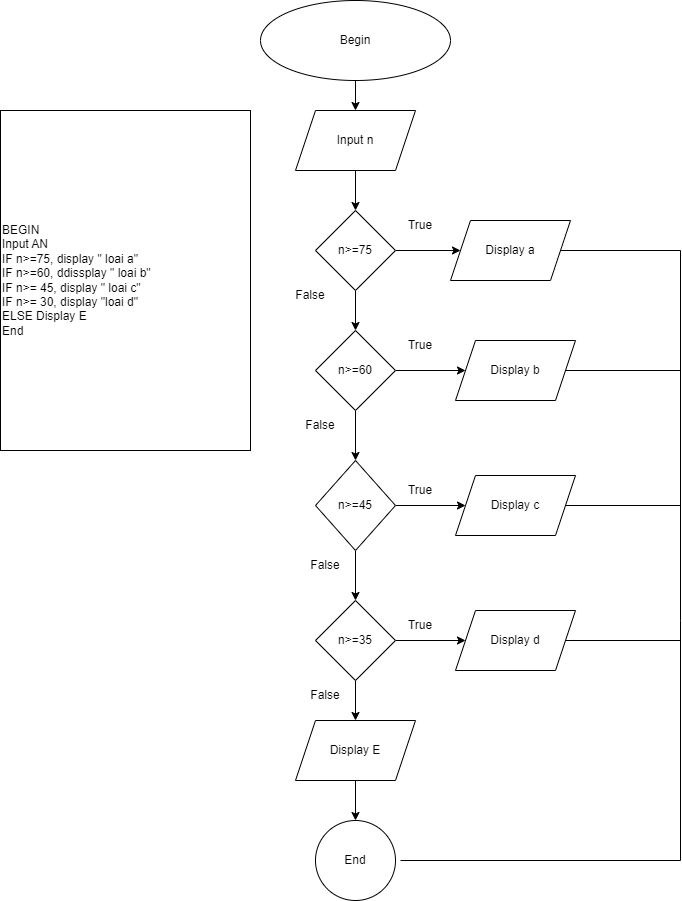

The diagram above was exported from draw.io. Its source (the exported page's mxGraphModel, read from the mxfile embedded in the PNG):
<mxGraphModel dx="864" dy="516" grid="1" gridSize="10" guides="1" tooltips="1" connect="1" arrows="1" fold="1" page="1" pageScale="1" pageWidth="850" pageHeight="1100" math="0" shadow="0">
  <root>
    <mxCell id="0" />
    <mxCell id="1" parent="0" />
    <mxCell id="kN42FsMll_J2tspTmQG5-3" value="" style="edgeStyle=orthogonalEdgeStyle;rounded=0;orthogonalLoop=1;jettySize=auto;html=1;" edge="1" parent="1" source="kN42FsMll_J2tspTmQG5-1" target="kN42FsMll_J2tspTmQG5-2">
      <mxGeometry relative="1" as="geometry" />
    </mxCell>
    <mxCell id="kN42FsMll_J2tspTmQG5-1" value="Begin" style="ellipse;whiteSpace=wrap;html=1;" vertex="1" parent="1">
      <mxGeometry x="260" y="20" width="190" height="80" as="geometry" />
    </mxCell>
    <mxCell id="kN42FsMll_J2tspTmQG5-5" value="" style="edgeStyle=orthogonalEdgeStyle;rounded=0;orthogonalLoop=1;jettySize=auto;html=1;" edge="1" parent="1" source="kN42FsMll_J2tspTmQG5-2" target="kN42FsMll_J2tspTmQG5-4">
      <mxGeometry relative="1" as="geometry" />
    </mxCell>
    <mxCell id="kN42FsMll_J2tspTmQG5-2" value="Input n" style="shape=parallelogram;perimeter=parallelogramPerimeter;whiteSpace=wrap;html=1;fixedSize=1;" vertex="1" parent="1">
      <mxGeometry x="295" y="130" width="120" height="60" as="geometry" />
    </mxCell>
    <mxCell id="kN42FsMll_J2tspTmQG5-7" value="" style="edgeStyle=orthogonalEdgeStyle;rounded=0;orthogonalLoop=1;jettySize=auto;html=1;" edge="1" parent="1" source="kN42FsMll_J2tspTmQG5-4" target="kN42FsMll_J2tspTmQG5-6">
      <mxGeometry relative="1" as="geometry" />
    </mxCell>
    <mxCell id="kN42FsMll_J2tspTmQG5-32" value="" style="edgeStyle=orthogonalEdgeStyle;rounded=0;orthogonalLoop=1;jettySize=auto;html=1;" edge="1" parent="1" source="kN42FsMll_J2tspTmQG5-4" target="kN42FsMll_J2tspTmQG5-18">
      <mxGeometry relative="1" as="geometry" />
    </mxCell>
    <mxCell id="kN42FsMll_J2tspTmQG5-4" value="n&amp;gt;=75" style="rhombus;whiteSpace=wrap;html=1;" vertex="1" parent="1">
      <mxGeometry x="315" y="230" width="80" height="80" as="geometry" />
    </mxCell>
    <mxCell id="kN42FsMll_J2tspTmQG5-13" value="" style="edgeStyle=orthogonalEdgeStyle;rounded=0;orthogonalLoop=1;jettySize=auto;html=1;" edge="1" parent="1" source="kN42FsMll_J2tspTmQG5-6" target="kN42FsMll_J2tspTmQG5-8">
      <mxGeometry relative="1" as="geometry" />
    </mxCell>
    <mxCell id="kN42FsMll_J2tspTmQG5-21" value="" style="edgeStyle=orthogonalEdgeStyle;rounded=0;orthogonalLoop=1;jettySize=auto;html=1;" edge="1" parent="1" source="kN42FsMll_J2tspTmQG5-6" target="kN42FsMll_J2tspTmQG5-20">
      <mxGeometry relative="1" as="geometry" />
    </mxCell>
    <mxCell id="kN42FsMll_J2tspTmQG5-6" value="n&amp;gt;=60" style="rhombus;whiteSpace=wrap;html=1;" vertex="1" parent="1">
      <mxGeometry x="315" y="350" width="80" height="80" as="geometry" />
    </mxCell>
    <mxCell id="kN42FsMll_J2tspTmQG5-12" value="" style="edgeStyle=orthogonalEdgeStyle;rounded=0;orthogonalLoop=1;jettySize=auto;html=1;" edge="1" parent="1" source="kN42FsMll_J2tspTmQG5-8" target="kN42FsMll_J2tspTmQG5-11">
      <mxGeometry relative="1" as="geometry" />
    </mxCell>
    <mxCell id="kN42FsMll_J2tspTmQG5-23" value="" style="edgeStyle=orthogonalEdgeStyle;rounded=0;orthogonalLoop=1;jettySize=auto;html=1;" edge="1" parent="1" source="kN42FsMll_J2tspTmQG5-8" target="kN42FsMll_J2tspTmQG5-22">
      <mxGeometry relative="1" as="geometry" />
    </mxCell>
    <mxCell id="kN42FsMll_J2tspTmQG5-8" value="n&amp;gt;=45" style="rhombus;whiteSpace=wrap;html=1;" vertex="1" parent="1">
      <mxGeometry x="315" y="480" width="80" height="90" as="geometry" />
    </mxCell>
    <mxCell id="kN42FsMll_J2tspTmQG5-15" value="" style="edgeStyle=orthogonalEdgeStyle;rounded=0;orthogonalLoop=1;jettySize=auto;html=1;" edge="1" parent="1" source="kN42FsMll_J2tspTmQG5-11" target="kN42FsMll_J2tspTmQG5-14">
      <mxGeometry relative="1" as="geometry" />
    </mxCell>
    <mxCell id="kN42FsMll_J2tspTmQG5-25" value="" style="edgeStyle=orthogonalEdgeStyle;rounded=0;orthogonalLoop=1;jettySize=auto;html=1;" edge="1" parent="1" source="kN42FsMll_J2tspTmQG5-11" target="kN42FsMll_J2tspTmQG5-24">
      <mxGeometry relative="1" as="geometry" />
    </mxCell>
    <mxCell id="kN42FsMll_J2tspTmQG5-11" value="n&amp;gt;=35" style="rhombus;whiteSpace=wrap;html=1;" vertex="1" parent="1">
      <mxGeometry x="315" y="620" width="80" height="80" as="geometry" />
    </mxCell>
    <mxCell id="kN42FsMll_J2tspTmQG5-17" value="" style="edgeStyle=orthogonalEdgeStyle;rounded=0;orthogonalLoop=1;jettySize=auto;html=1;" edge="1" parent="1" source="kN42FsMll_J2tspTmQG5-14" target="kN42FsMll_J2tspTmQG5-16">
      <mxGeometry relative="1" as="geometry" />
    </mxCell>
    <mxCell id="kN42FsMll_J2tspTmQG5-14" value="Display E" style="shape=parallelogram;perimeter=parallelogramPerimeter;whiteSpace=wrap;html=1;fixedSize=1;" vertex="1" parent="1">
      <mxGeometry x="295" y="740" width="120" height="60" as="geometry" />
    </mxCell>
    <mxCell id="kN42FsMll_J2tspTmQG5-16" value="End" style="ellipse;whiteSpace=wrap;html=1;" vertex="1" parent="1">
      <mxGeometry x="315" y="840" width="80" height="80" as="geometry" />
    </mxCell>
    <mxCell id="kN42FsMll_J2tspTmQG5-18" value="Display a" style="shape=parallelogram;perimeter=parallelogramPerimeter;whiteSpace=wrap;html=1;fixedSize=1;" vertex="1" parent="1">
      <mxGeometry x="450" y="240" width="120" height="60" as="geometry" />
    </mxCell>
    <mxCell id="kN42FsMll_J2tspTmQG5-20" value="Display b" style="shape=parallelogram;perimeter=parallelogramPerimeter;whiteSpace=wrap;html=1;fixedSize=1;" vertex="1" parent="1">
      <mxGeometry x="455" y="360" width="120" height="60" as="geometry" />
    </mxCell>
    <mxCell id="kN42FsMll_J2tspTmQG5-22" value="Display c" style="shape=parallelogram;perimeter=parallelogramPerimeter;whiteSpace=wrap;html=1;fixedSize=1;" vertex="1" parent="1">
      <mxGeometry x="455" y="495" width="120" height="60" as="geometry" />
    </mxCell>
    <mxCell id="kN42FsMll_J2tspTmQG5-24" value="Display d" style="shape=parallelogram;perimeter=parallelogramPerimeter;whiteSpace=wrap;html=1;fixedSize=1;" vertex="1" parent="1">
      <mxGeometry x="455" y="630" width="120" height="60" as="geometry" />
    </mxCell>
    <mxCell id="kN42FsMll_J2tspTmQG5-26" value="True" style="text;html=1;strokeColor=none;fillColor=none;align=center;verticalAlign=middle;whiteSpace=wrap;rounded=0;" vertex="1" parent="1">
      <mxGeometry x="390" y="230" width="60" height="30" as="geometry" />
    </mxCell>
    <mxCell id="kN42FsMll_J2tspTmQG5-27" value="True" style="text;html=1;strokeColor=none;fillColor=none;align=center;verticalAlign=middle;whiteSpace=wrap;rounded=0;" vertex="1" parent="1">
      <mxGeometry x="390" y="350" width="60" height="30" as="geometry" />
    </mxCell>
    <mxCell id="kN42FsMll_J2tspTmQG5-28" value="True" style="text;html=1;strokeColor=none;fillColor=none;align=center;verticalAlign=middle;whiteSpace=wrap;rounded=0;" vertex="1" parent="1">
      <mxGeometry x="390" y="495" width="60" height="30" as="geometry" />
    </mxCell>
    <mxCell id="kN42FsMll_J2tspTmQG5-29" value="True" style="text;html=1;strokeColor=none;fillColor=none;align=center;verticalAlign=middle;whiteSpace=wrap;rounded=0;" vertex="1" parent="1">
      <mxGeometry x="390" y="630" width="60" height="30" as="geometry" />
    </mxCell>
    <mxCell id="kN42FsMll_J2tspTmQG5-33" value="False" style="text;html=1;strokeColor=none;fillColor=none;align=center;verticalAlign=middle;whiteSpace=wrap;rounded=0;" vertex="1" parent="1">
      <mxGeometry x="280" y="300" width="60" height="30" as="geometry" />
    </mxCell>
    <mxCell id="kN42FsMll_J2tspTmQG5-34" value="False" style="text;html=1;strokeColor=none;fillColor=none;align=center;verticalAlign=middle;whiteSpace=wrap;rounded=0;" vertex="1" parent="1">
      <mxGeometry x="295" y="700" width="60" height="30" as="geometry" />
    </mxCell>
    <mxCell id="kN42FsMll_J2tspTmQG5-35" value="False" style="text;html=1;strokeColor=none;fillColor=none;align=center;verticalAlign=middle;whiteSpace=wrap;rounded=0;" vertex="1" parent="1">
      <mxGeometry x="295" y="570" width="60" height="30" as="geometry" />
    </mxCell>
    <mxCell id="kN42FsMll_J2tspTmQG5-36" value="False" style="text;html=1;strokeColor=none;fillColor=none;align=center;verticalAlign=middle;whiteSpace=wrap;rounded=0;" vertex="1" parent="1">
      <mxGeometry x="290" y="430" width="60" height="30" as="geometry" />
    </mxCell>
    <mxCell id="kN42FsMll_J2tspTmQG5-37" value="" style="endArrow=none;html=1;rounded=0;exitX=1;exitY=0.5;exitDx=0;exitDy=0;" edge="1" parent="1" source="kN42FsMll_J2tspTmQG5-18">
      <mxGeometry width="50" height="50" relative="1" as="geometry">
        <mxPoint x="570" y="320" as="sourcePoint" />
        <mxPoint x="400" y="880" as="targetPoint" />
        <Array as="points">
          <mxPoint x="680" y="270" />
          <mxPoint x="680" y="640" />
          <mxPoint x="680" y="880" />
        </Array>
      </mxGeometry>
    </mxCell>
    <mxCell id="kN42FsMll_J2tspTmQG5-38" value="" style="endArrow=none;html=1;rounded=0;" edge="1" parent="1" target="kN42FsMll_J2tspTmQG5-20">
      <mxGeometry width="50" height="50" relative="1" as="geometry">
        <mxPoint x="680" y="390" as="sourcePoint" />
        <mxPoint x="450" y="440" as="targetPoint" />
      </mxGeometry>
    </mxCell>
    <mxCell id="kN42FsMll_J2tspTmQG5-39" value="" style="endArrow=none;html=1;rounded=0;entryX=1;entryY=0.5;entryDx=0;entryDy=0;" edge="1" parent="1" target="kN42FsMll_J2tspTmQG5-22">
      <mxGeometry width="50" height="50" relative="1" as="geometry">
        <mxPoint x="680" y="525" as="sourcePoint" />
        <mxPoint x="575" y="400" as="targetPoint" />
        <Array as="points" />
      </mxGeometry>
    </mxCell>
    <mxCell id="kN42FsMll_J2tspTmQG5-40" value="" style="endArrow=none;html=1;rounded=0;exitX=1;exitY=0.5;exitDx=0;exitDy=0;" edge="1" parent="1" source="kN42FsMll_J2tspTmQG5-24">
      <mxGeometry width="50" height="50" relative="1" as="geometry">
        <mxPoint x="600" y="690" as="sourcePoint" />
        <mxPoint x="680" y="660" as="targetPoint" />
      </mxGeometry>
    </mxCell>
    <mxCell id="kN42FsMll_J2tspTmQG5-41" value="BEGIN&lt;br&gt;Input AN&lt;br&gt;IF n&amp;gt;=75, display &quot; loai a&quot;&lt;br&gt;IF n&amp;gt;=60, ddissplay &quot; loai b&quot;&lt;br&gt;IF n&amp;gt;= 45, display &quot; loai c&quot;&lt;br&gt;IF n&amp;gt;= 30, display &quot;loai d&quot;&lt;br&gt;ELSE Display E&lt;br&gt;End" style="rounded=0;whiteSpace=wrap;html=1;align=left;" vertex="1" parent="1">
      <mxGeometry y="130" width="250" height="340" as="geometry" />
    </mxCell>
  </root>
</mxGraphModel>